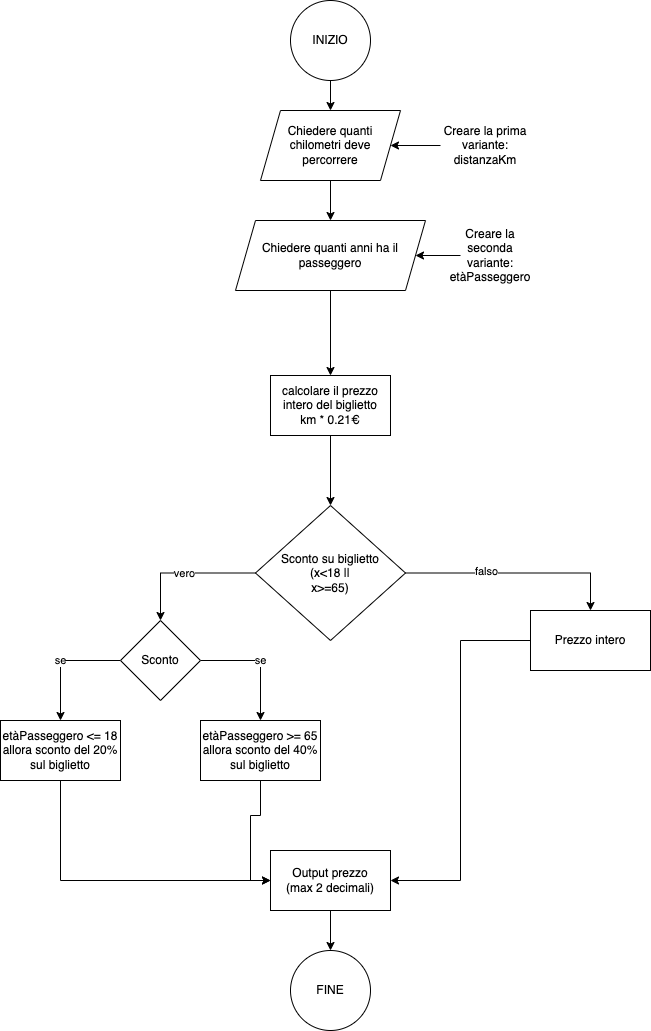

The diagram above was exported from draw.io. Its source (the exported page's mxGraphModel, read from the mxfile embedded in the PNG):
<mxGraphModel dx="1194" dy="766" grid="1" gridSize="10" guides="1" tooltips="1" connect="1" arrows="1" fold="1" page="1" pageScale="1" pageWidth="827" pageHeight="1169" math="0" shadow="0">
  <root>
    <mxCell id="0" />
    <mxCell id="1" parent="0" />
    <mxCell id="KnGWKbGjYMrKfVWTK5n6-5" value="" style="edgeStyle=orthogonalEdgeStyle;rounded=0;orthogonalLoop=1;jettySize=auto;html=1;" edge="1" parent="1" source="KnGWKbGjYMrKfVWTK5n6-3" target="KnGWKbGjYMrKfVWTK5n6-4">
      <mxGeometry relative="1" as="geometry" />
    </mxCell>
    <mxCell id="KnGWKbGjYMrKfVWTK5n6-3" value="INIZIO" style="ellipse;whiteSpace=wrap;html=1;aspect=fixed;" vertex="1" parent="1">
      <mxGeometry x="370" y="40" width="80" height="80" as="geometry" />
    </mxCell>
    <mxCell id="KnGWKbGjYMrKfVWTK5n6-7" value="" style="edgeStyle=orthogonalEdgeStyle;rounded=0;orthogonalLoop=1;jettySize=auto;html=1;" edge="1" parent="1" source="KnGWKbGjYMrKfVWTK5n6-4" target="KnGWKbGjYMrKfVWTK5n6-6">
      <mxGeometry relative="1" as="geometry" />
    </mxCell>
    <mxCell id="KnGWKbGjYMrKfVWTK5n6-4" value="Chiedere quanti chilometri deve percorrere" style="shape=parallelogram;perimeter=parallelogramPerimeter;whiteSpace=wrap;html=1;fixedSize=1;" vertex="1" parent="1">
      <mxGeometry x="340" y="150" width="140" height="70" as="geometry" />
    </mxCell>
    <mxCell id="KnGWKbGjYMrKfVWTK5n6-13" value="" style="edgeStyle=orthogonalEdgeStyle;rounded=0;orthogonalLoop=1;jettySize=auto;html=1;" edge="1" parent="1" source="KnGWKbGjYMrKfVWTK5n6-6" target="KnGWKbGjYMrKfVWTK5n6-12">
      <mxGeometry relative="1" as="geometry" />
    </mxCell>
    <mxCell id="KnGWKbGjYMrKfVWTK5n6-6" value="Chiedere quanti anni ha il passeggero" style="shape=parallelogram;perimeter=parallelogramPerimeter;whiteSpace=wrap;html=1;fixedSize=1;" vertex="1" parent="1">
      <mxGeometry x="315" y="260" width="190" height="70" as="geometry" />
    </mxCell>
    <mxCell id="KnGWKbGjYMrKfVWTK5n6-9" value="" style="edgeStyle=orthogonalEdgeStyle;rounded=0;orthogonalLoop=1;jettySize=auto;html=1;" edge="1" parent="1" source="KnGWKbGjYMrKfVWTK5n6-8" target="KnGWKbGjYMrKfVWTK5n6-4">
      <mxGeometry relative="1" as="geometry" />
    </mxCell>
    <mxCell id="KnGWKbGjYMrKfVWTK5n6-8" value="Creare la prima variante:&lt;br&gt;distanzaKm" style="text;html=1;strokeColor=none;fillColor=none;align=center;verticalAlign=middle;whiteSpace=wrap;rounded=0;" vertex="1" parent="1">
      <mxGeometry x="520" y="155" width="90" height="60" as="geometry" />
    </mxCell>
    <mxCell id="KnGWKbGjYMrKfVWTK5n6-11" value="" style="edgeStyle=orthogonalEdgeStyle;rounded=0;orthogonalLoop=1;jettySize=auto;html=1;" edge="1" parent="1" source="KnGWKbGjYMrKfVWTK5n6-10" target="KnGWKbGjYMrKfVWTK5n6-6">
      <mxGeometry relative="1" as="geometry" />
    </mxCell>
    <mxCell id="KnGWKbGjYMrKfVWTK5n6-10" value="Creare la seconda variante:&lt;br&gt;etàPasseggero" style="text;html=1;strokeColor=none;fillColor=none;align=center;verticalAlign=middle;whiteSpace=wrap;rounded=0;" vertex="1" parent="1">
      <mxGeometry x="540" y="280" width="60" height="30" as="geometry" />
    </mxCell>
    <mxCell id="KnGWKbGjYMrKfVWTK5n6-15" value="" style="edgeStyle=orthogonalEdgeStyle;rounded=0;orthogonalLoop=1;jettySize=auto;html=1;" edge="1" parent="1" source="KnGWKbGjYMrKfVWTK5n6-12" target="KnGWKbGjYMrKfVWTK5n6-14">
      <mxGeometry relative="1" as="geometry" />
    </mxCell>
    <mxCell id="KnGWKbGjYMrKfVWTK5n6-12" value="calcolare il prezzo intero del biglietto&lt;br&gt;km * 0.21€" style="whiteSpace=wrap;html=1;" vertex="1" parent="1">
      <mxGeometry x="350" y="415" width="120" height="60" as="geometry" />
    </mxCell>
    <mxCell id="KnGWKbGjYMrKfVWTK5n6-17" value="vero" style="edgeStyle=orthogonalEdgeStyle;rounded=0;orthogonalLoop=1;jettySize=auto;html=1;entryX=0.5;entryY=0;entryDx=0;entryDy=0;" edge="1" parent="1" source="KnGWKbGjYMrKfVWTK5n6-14" target="KnGWKbGjYMrKfVWTK5n6-30">
      <mxGeometry relative="1" as="geometry">
        <mxPoint x="210" y="650" as="targetPoint" />
      </mxGeometry>
    </mxCell>
    <mxCell id="KnGWKbGjYMrKfVWTK5n6-19" value="" style="edgeStyle=orthogonalEdgeStyle;rounded=0;orthogonalLoop=1;jettySize=auto;html=1;entryX=0.5;entryY=0;entryDx=0;entryDy=0;" edge="1" parent="1" source="KnGWKbGjYMrKfVWTK5n6-14" target="KnGWKbGjYMrKfVWTK5n6-21">
      <mxGeometry relative="1" as="geometry">
        <mxPoint x="670" y="640" as="targetPoint" />
      </mxGeometry>
    </mxCell>
    <mxCell id="KnGWKbGjYMrKfVWTK5n6-20" value="falso" style="edgeLabel;html=1;align=center;verticalAlign=middle;resizable=0;points=[];" vertex="1" connectable="0" parent="KnGWKbGjYMrKfVWTK5n6-19">
      <mxGeometry x="-0.2772" y="2" relative="1" as="geometry">
        <mxPoint as="offset" />
      </mxGeometry>
    </mxCell>
    <mxCell id="KnGWKbGjYMrKfVWTK5n6-14" value="Sconto su biglietto&lt;br&gt;(x&amp;lt;18 || &lt;br&gt;x&amp;gt;=65)" style="rhombus;whiteSpace=wrap;html=1;" vertex="1" parent="1">
      <mxGeometry x="335" y="545" width="150" height="135" as="geometry" />
    </mxCell>
    <mxCell id="KnGWKbGjYMrKfVWTK5n6-35" style="edgeStyle=orthogonalEdgeStyle;rounded=0;orthogonalLoop=1;jettySize=auto;html=1;exitX=0.5;exitY=1;exitDx=0;exitDy=0;" edge="1" parent="1" source="KnGWKbGjYMrKfVWTK5n6-16">
      <mxGeometry relative="1" as="geometry">
        <mxPoint x="350" y="920" as="targetPoint" />
        <Array as="points">
          <mxPoint x="140" y="920" />
        </Array>
      </mxGeometry>
    </mxCell>
    <mxCell id="KnGWKbGjYMrKfVWTK5n6-16" value="etàPasseggero &amp;lt;= 18 allora sconto del 20% sul biglietto" style="whiteSpace=wrap;html=1;" vertex="1" parent="1">
      <mxGeometry x="80" y="760" width="120" height="60" as="geometry" />
    </mxCell>
    <mxCell id="KnGWKbGjYMrKfVWTK5n6-34" style="edgeStyle=orthogonalEdgeStyle;rounded=0;orthogonalLoop=1;jettySize=auto;html=1;exitX=0.5;exitY=1;exitDx=0;exitDy=0;entryX=0;entryY=0.5;entryDx=0;entryDy=0;" edge="1" parent="1" source="KnGWKbGjYMrKfVWTK5n6-18" target="KnGWKbGjYMrKfVWTK5n6-23">
      <mxGeometry relative="1" as="geometry" />
    </mxCell>
    <mxCell id="KnGWKbGjYMrKfVWTK5n6-18" value="etàPasseggero &amp;gt;= 65 allora sconto del 40% sul biglietto" style="whiteSpace=wrap;html=1;" vertex="1" parent="1">
      <mxGeometry x="280" y="760" width="120" height="60" as="geometry" />
    </mxCell>
    <mxCell id="KnGWKbGjYMrKfVWTK5n6-33" style="edgeStyle=orthogonalEdgeStyle;rounded=0;orthogonalLoop=1;jettySize=auto;html=1;entryX=1;entryY=0.5;entryDx=0;entryDy=0;" edge="1" parent="1" source="KnGWKbGjYMrKfVWTK5n6-21" target="KnGWKbGjYMrKfVWTK5n6-23">
      <mxGeometry relative="1" as="geometry" />
    </mxCell>
    <mxCell id="KnGWKbGjYMrKfVWTK5n6-21" value="Prezzo intero" style="whiteSpace=wrap;html=1;" vertex="1" parent="1">
      <mxGeometry x="610" y="650" width="120" height="60" as="geometry" />
    </mxCell>
    <mxCell id="KnGWKbGjYMrKfVWTK5n6-28" value="" style="edgeStyle=orthogonalEdgeStyle;rounded=0;orthogonalLoop=1;jettySize=auto;html=1;" edge="1" parent="1" source="KnGWKbGjYMrKfVWTK5n6-23" target="KnGWKbGjYMrKfVWTK5n6-27">
      <mxGeometry relative="1" as="geometry" />
    </mxCell>
    <mxCell id="KnGWKbGjYMrKfVWTK5n6-23" value="Output prezzo&lt;br&gt;(max 2 decimali)" style="rounded=0;whiteSpace=wrap;html=1;" vertex="1" parent="1">
      <mxGeometry x="350" y="890" width="120" height="60" as="geometry" />
    </mxCell>
    <mxCell id="KnGWKbGjYMrKfVWTK5n6-27" value="FINE" style="ellipse;whiteSpace=wrap;html=1;rounded=0;" vertex="1" parent="1">
      <mxGeometry x="370" y="990" width="80" height="80" as="geometry" />
    </mxCell>
    <mxCell id="KnGWKbGjYMrKfVWTK5n6-31" value="se" style="edgeStyle=orthogonalEdgeStyle;rounded=0;orthogonalLoop=1;jettySize=auto;html=1;entryX=0.5;entryY=0;entryDx=0;entryDy=0;" edge="1" parent="1" source="KnGWKbGjYMrKfVWTK5n6-30" target="KnGWKbGjYMrKfVWTK5n6-16">
      <mxGeometry relative="1" as="geometry">
        <Array as="points">
          <mxPoint x="140" y="700" />
        </Array>
      </mxGeometry>
    </mxCell>
    <mxCell id="KnGWKbGjYMrKfVWTK5n6-32" value="se" style="edgeStyle=orthogonalEdgeStyle;rounded=0;orthogonalLoop=1;jettySize=auto;html=1;exitX=1;exitY=0.5;exitDx=0;exitDy=0;entryX=0.5;entryY=0;entryDx=0;entryDy=0;" edge="1" parent="1" source="KnGWKbGjYMrKfVWTK5n6-30" target="KnGWKbGjYMrKfVWTK5n6-18">
      <mxGeometry relative="1" as="geometry" />
    </mxCell>
    <mxCell id="KnGWKbGjYMrKfVWTK5n6-30" value="Sconto" style="rhombus;whiteSpace=wrap;html=1;" vertex="1" parent="1">
      <mxGeometry x="200" y="660" width="80" height="80" as="geometry" />
    </mxCell>
  </root>
</mxGraphModel>